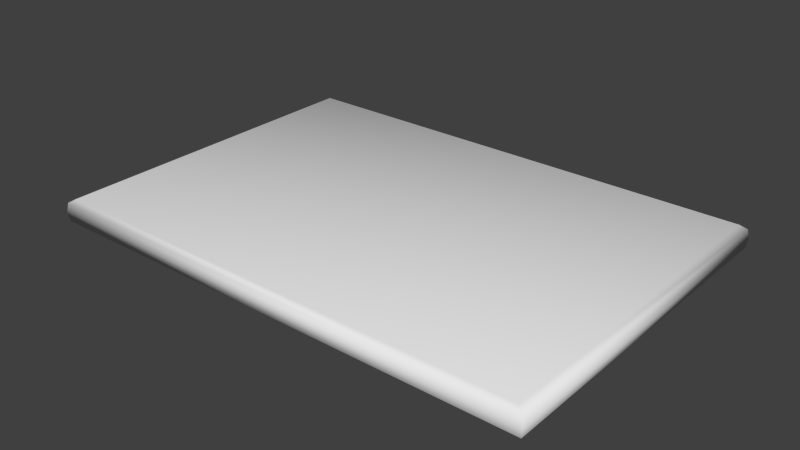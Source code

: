 # Source: door_mat.blend  (saved by Blender 2.71.0; exported with 4.5.12 LTS)
import bpy
from mathutils import Matrix  # noqa: F401  (used for matrix-valued properties, if any)

bpy.ops.wm.read_factory_settings(use_empty=True)
scene = bpy.context.scene
scene.name = 'Scene'

# ---- collections
col_collection_1 = bpy.data.collections.new('Collection 1'); scene.collection.children.link(col_collection_1)

# ---- materials (node trees are filled in below, after node groups)
mat_mat = bpy.data.materials.new('mat')
mat_mat.alpha_threshold = 0.0
mat_mat.use_transparent_shadow = False
mat_mat.roughness = 0.5
mat_mat.line_color = (0.0, 0.0, 0.0, 1.0)

# ---- material node trees

# ---- world
world_world = bpy.data.worlds.new('World'); scene.world = world_world
world_world.color = (0.05088, 0.05088, 0.05088)
world_world.use_sun_shadow = False
world_world.sun_shadow_jitter_overblur = 0.0
world_world.cycles.sampling_method = 'MANUAL'
world_world.cycles.sample_map_resolution = 256

# ---- meshes
me_plane = bpy.data.meshes.new('Plane')
me_plane.from_pydata([(-1.0, -1.251, -0.01712), (1.0, -1.251, -0.01712), (-1.0, 0.141, -0.01712), (1.0, 0.141, -0.01712), (-1.0, -1.251, -0.1263), (1.0, -1.251, -0.1263), (-1.0, 0.141, -0.1263), (1.0, 0.141, -0.1263), (1.026, 0.1588, -0.1093), (1.026, 0.1588, -0.03408), (-1.026, 0.1588, -0.03408), (-1.026, 0.1588, -0.1093), (1.026, -1.269, -0.1093), (1.026, -1.269, -0.03408), (-1.026, -1.269, -0.1093), (-1.026, -1.269, -0.03408), (1.032, 0.1636, -0.07169), (-1.032, 0.1636, -0.07169), (1.032, -1.274, -0.07169), (-1.032, -1.274, -0.07169)], [], [(0, 1, 3, 2), (4, 6, 7, 5), (8, 7, 6, 11), (12, 5, 7, 8), (14, 4, 5, 12), (11, 6, 4, 14), (3, 9, 10, 2), (16, 8, 11, 17), (1, 13, 9, 3), (18, 12, 8, 16), (0, 15, 13, 1), (19, 14, 12, 18), (2, 10, 15, 0), (17, 11, 14, 19), (9, 16, 17, 10), (13, 18, 16, 9), (15, 19, 18, 13), (10, 17, 19, 15)])
me_plane.polygons.foreach_set('use_smooth', [True] * 18)
_uv = me_plane.uv_layers.new(name='UVMap')
_uv.uv.foreach_set('vector', [0.0273, 0.1913, 0.9799, 0.1913, 0.9799, 0.8543, 0.0273, 0.8543, 0.0273, 0.1913, 0.0273, 0.8543, 0.9799, 0.8543, 0.9799, 0.1913, 0.03949, 0.8628, 0.0273, 0.8543, -0.9253, 0.8543, -0.9375, 0.8628, 0.03949, 0.1828, 0.0273, 0.1913, 0.0273, 0.8543, 0.03949, 0.8628, 0.9677, 0.1828, 0.9799, 0.1913, 1.933, 0.1913, 1.945, 0.1828, 0.9677, 0.8628, 0.9799, 0.8543, 0.9799, 0.1913, 0.9677, 0.1828, 0.0273, 0.8543, 0.03949, 0.8628, -0.9375, 0.8628, -0.9253, 0.8543, 0.03949, 0.5353, 0.03949, 0.5173, -0.9375, 0.5173, -0.9375, 0.5353, 0.0273, 0.1913, 0.03949, 0.1828, 0.03949, 0.8628, 0.0273, 0.8543, 0.1819, 0.5353, 0.1819, 0.5173, 0.8619, 0.5173, 0.8619, 0.5353, 0.0273, 0.1913, 0.01511, 0.1828, 0.9921, 0.1828, 0.9799, 0.1913, 0.9677, 0.5353, 0.9677, 0.5173, 1.945, 0.5173, 1.945, 0.5353, 0.0273, 0.8543, 0.01511, 0.8628, 0.01511, 0.1828, 0.0273, 0.1913, 0.8619, 0.5353, 0.8619, 0.5173, 0.1819, 0.5173, 0.1819, 0.5353, 0.03949, 0.5532, 0.03949, 0.5353, -0.9375, 0.5353, -0.9375, 0.5532, 0.1819, 0.5532, 0.1819, 0.5353, 0.8619, 0.5353, 0.8619, 0.5532, 0.9677, 0.5532, 0.9677, 0.5353, 1.945, 0.5353, 1.945, 0.5532, 0.8619, 0.5532, 0.8619, 0.5353, 0.1819, 0.5353, 0.1819, 0.5532])
me_plane.materials.append(mat_mat)
me_plane.use_remesh_preserve_volume = False
me_plane.use_remesh_preserve_attributes = False
me_plane.use_mirror_vertex_groups = False
me_plane.update()

# ---- objects
ob_plane = bpy.data.objects.new('Plane', me_plane)

# ---- transforms, parenting, visibility, modifiers, constraints
ob_plane.location = (0.007209, 0.6006, 0.1435)
ob_plane.lineart.crease_threshold = 0.0

# ---- collection membership
col_collection_1.objects.link(ob_plane)

# ---- scene / render settings (as saved in the file)
scene.frame_start = 1; scene.frame_end = 250; scene.frame_set(1)
scene.render.engine = 'BLENDER_EEVEE_NEXT'
scene.render.resolution_percentage = 50
scene.render.dither_intensity = 0.0
scene.cycles.use_denoising = False
scene.cycles.samples = 10
scene.cycles.sampling_pattern = 'TABULATED_SOBOL'
scene.cycles.light_sampling_threshold = 0.0
scene.cycles.use_adaptive_sampling = False
scene.cycles.use_light_tree = False
scene.cycles.blur_glossy = 0.0
scene.cycles.volume_bounces = 1
scene.cycles.pixel_filter_type = 'GAUSSIAN'
scene.cycles.sample_clamp_indirect = 0.0
scene.view_settings.view_transform = 'Standard'
bpy.context.view_layer.update()

# ---- added for rendering (the .blend has no active camera and no usable light): camera, sun
cam_auto = bpy.data.cameras.new('AutoCamera')
cam_auto.lens = 50.0
cam_auto.sensor_width = 36.0
cam_auto.clip_end = 1000.0
ob_auto_camera = bpy.data.objects.new('AutoCamera', cam_auto)
scene.collection.objects.link(ob_auto_camera)
ob_auto_camera.location = (2.33714, -2.75028, 1.93571)
ob_auto_camera.rotation_euler = (1.09748, -7.21219e-08, 0.694738)
scene.camera = ob_auto_camera
light_auto_sun = bpy.data.lights.new('AutoSun', 'SUN')
light_auto_sun.energy = 3.0
light_auto_sun.angle = 0.0523599
ob_auto_sun = bpy.data.objects.new('AutoSun', light_auto_sun)
scene.collection.objects.link(ob_auto_sun)
ob_auto_sun.rotation_euler = (0.872665, 0.174533, 0.523599)
bpy.context.view_layer.update()
